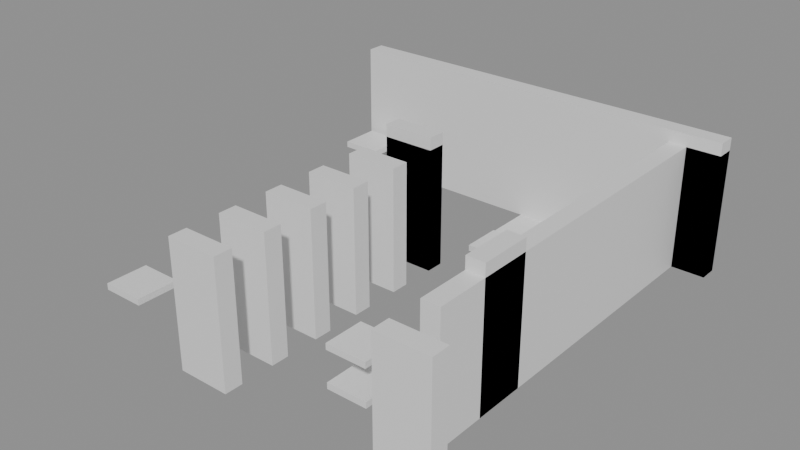 # Source: building_lego.blend  (saved by Blender 5.0.119; exported with 4.5.12 LTS)
import bpy
from mathutils import Matrix  # noqa: F401  (used for matrix-valued properties, if any)

bpy.ops.wm.read_factory_settings(use_empty=True)
scene = bpy.context.scene
scene.name = 'Scene'

# ---- collections
col_01_paredes_externas = bpy.data.collections.new('01_Paredes_Externas'); scene.collection.children.link(col_01_paredes_externas)
col_02_paredes_internas = bpy.data.collections.new('02_Paredes_Internas'); scene.collection.children.link(col_02_paredes_internas)
col_03_pisos_escadas = bpy.data.collections.new('03_Pisos_Escadas'); scene.collection.children.link(col_03_pisos_escadas)
col_04_moveis_decoracoes = bpy.data.collections.new('04_Moveis_Decoracoes'); scene.collection.children.link(col_04_moveis_decoracoes)

# ---- materials (node trees are filled in below, after node groups)
mat_mat_parede_externa = bpy.data.materials.new('Mat_Parede_Externa')
mat_mat_parede_interna = bpy.data.materials.new('Mat_Parede_Interna')
mat_mat_pisos = bpy.data.materials.new('Mat_Pisos')
mat_mat_moveis = bpy.data.materials.new('Mat_Moveis')

# ---- material node trees
mat_mat_parede_externa.use_nodes = True; mat_mat_parede_externa.node_tree.nodes.clear()
_N = mat_mat_parede_externa.node_tree.nodes; _L = mat_mat_parede_externa.node_tree.links
n0 = _N.new('ShaderNodeBsdfPrincipled'); n0.name = 'BSDF - Pré-fundamentado'; n0.location = (-200, 100)
n1 = _N.new('ShaderNodeOutputMaterial'); n1.name = 'Saída de material'; n1.location = (200, 100)
_L.new(n0.outputs[0], n1.inputs[0])
n1.is_active_output = True
mat_mat_parede_interna.use_nodes = True; mat_mat_parede_interna.node_tree.nodes.clear()
_N = mat_mat_parede_interna.node_tree.nodes; _L = mat_mat_parede_interna.node_tree.links
n0 = _N.new('ShaderNodeBsdfPrincipled'); n0.name = 'BSDF - Pré-fundamentado'; n0.location = (-200, 100)
n1 = _N.new('ShaderNodeOutputMaterial'); n1.name = 'Saída de material'; n1.location = (200, 100)
_L.new(n0.outputs[0], n1.inputs[0])
n1.is_active_output = True
mat_mat_pisos.use_nodes = True; mat_mat_pisos.node_tree.nodes.clear()
_N = mat_mat_pisos.node_tree.nodes; _L = mat_mat_pisos.node_tree.links
n0 = _N.new('ShaderNodeBsdfPrincipled'); n0.name = 'BSDF - Pré-fundamentado'; n0.location = (-200, 100)
n1 = _N.new('ShaderNodeOutputMaterial'); n1.name = 'Saída de material'; n1.location = (200, 100)
_L.new(n0.outputs[0], n1.inputs[0])
n1.is_active_output = True
mat_mat_moveis.use_nodes = True; mat_mat_moveis.node_tree.nodes.clear()
_N = mat_mat_moveis.node_tree.nodes; _L = mat_mat_moveis.node_tree.links
n0 = _N.new('ShaderNodeBsdfPrincipled'); n0.name = 'BSDF - Pré-fundamentado'; n0.location = (-200, 100)
n1 = _N.new('ShaderNodeOutputMaterial'); n1.name = 'Saída de material'; n1.location = (200, 100)
_L.new(n0.outputs[0], n1.inputs[0])
n1.is_active_output = True

# ---- meshes
me_bloco_dungeon_wall_4723_2151_z0 = bpy.data.meshes.new('Bloco_dungeon_wall_4723_2151_z0')
me_bloco_dungeon_wall_4723_2151_z0.from_pydata([(-0.5, -0.175, -0.6), (0.5, -0.175, -0.6), (0.5, 0.175, -0.6), (-0.5, 0.175, -0.6), (-0.5, -0.175, 0.6), (0.5, -0.175, 0.6), (0.5, 0.175, 0.6), (-0.5, 0.175, 0.6)], [], [(0, 1, 2, 3), (4, 7, 6, 5), (0, 4, 5, 1), (2, 6, 7, 3), (0, 3, 7, 4), (1, 5, 6, 2)])
me_bloco_dungeon_wall_4723_2151_z0.materials.append(mat_mat_parede_externa)
me_bloco_dungeon_wall_4723_2151_z0.update()
me_bloco_dungeon_wall_4723_2151_z10 = bpy.data.meshes.new('Bloco_dungeon_wall_4723_2151_z10')
me_bloco_dungeon_wall_4723_2151_z10.from_pydata([(-0.5, -0.175, -0.6), (0.5, -0.175, -0.6), (0.5, 0.175, -0.6), (-0.5, 0.175, -0.6), (-0.5, -0.175, 0.6), (0.5, -0.175, 0.6), (0.5, 0.175, 0.6), (-0.5, 0.175, 0.6)], [], [(0, 1, 2, 3), (4, 7, 6, 5), (0, 4, 5, 1), (2, 6, 7, 3), (0, 3, 7, 4), (1, 5, 6, 2)])
me_bloco_dungeon_wall_4723_2151_z10.materials.append(mat_mat_parede_externa)
me_bloco_dungeon_wall_4723_2151_z10.update()
me_bloco_dungeon_wall_4727_2151_z0 = bpy.data.meshes.new('Bloco_dungeon_wall_4727_2151_z0')
me_bloco_dungeon_wall_4727_2151_z0.from_pydata([(-0.5, -0.175, -0.6), (0.5, -0.175, -0.6), (0.5, 0.175, -0.6), (-0.5, 0.175, -0.6), (-0.5, -0.175, 0.6), (0.5, -0.175, 0.6), (0.5, 0.175, 0.6), (-0.5, 0.175, 0.6)], [], [(0, 1, 2, 3), (4, 7, 6, 5), (0, 4, 5, 1), (2, 6, 7, 3), (0, 3, 7, 4), (1, 5, 6, 2)])
me_bloco_dungeon_wall_4727_2151_z0.materials.append(mat_mat_parede_externa)
me_bloco_dungeon_wall_4727_2151_z0.update()
me_bloco_dungeon_wall_4727_2151_z10 = bpy.data.meshes.new('Bloco_dungeon_wall_4727_2151_z10')
me_bloco_dungeon_wall_4727_2151_z10.from_pydata([(-0.5, -0.175, -0.6), (0.5, -0.175, -0.6), (0.5, 0.175, -0.6), (-0.5, 0.175, -0.6), (-0.5, -0.175, 0.6), (0.5, -0.175, 0.6), (0.5, 0.175, 0.6), (-0.5, 0.175, 0.6)], [], [(0, 1, 2, 3), (4, 7, 6, 5), (0, 4, 5, 1), (2, 6, 7, 3), (0, 3, 7, 4), (1, 5, 6, 2)])
me_bloco_dungeon_wall_4727_2151_z10.materials.append(mat_mat_parede_externa)
me_bloco_dungeon_wall_4727_2151_z10.update()
me_bloco_dungeon_wall_4720_2159_z0 = bpy.data.meshes.new('Bloco_dungeon_wall_4720_2159_z0')
me_bloco_dungeon_wall_4720_2159_z0.from_pydata([(-0.5, -0.175, -1.32), (0.5, -0.175, -1.32), (0.5, 0.175, -1.32), (-0.5, 0.175, -1.32), (-0.5, -0.175, 1.32), (0.5, -0.175, 1.32), (0.5, 0.175, 1.32), (-0.5, 0.175, 1.32)], [], [(0, 1, 2, 3), (4, 7, 6, 5), (0, 4, 5, 1), (2, 6, 7, 3), (0, 3, 7, 4), (1, 5, 6, 2)])
me_bloco_dungeon_wall_4720_2159_z0.materials.append(mat_mat_parede_externa)
me_bloco_dungeon_wall_4720_2159_z0.update()
me_bloco_dungeon_wall_4721_2159_z0 = bpy.data.meshes.new('Bloco_dungeon_wall_4721_2159_z0')
me_bloco_dungeon_wall_4721_2159_z0.from_pydata([(-0.5, -0.175, -1.32), (0.5, -0.175, -1.32), (0.5, 0.175, -1.32), (-0.5, 0.175, -1.32), (-0.5, -0.175, 1.32), (0.5, -0.175, 1.32), (0.5, 0.175, 1.32), (-0.5, 0.175, 1.32)], [], [(0, 1, 2, 3), (4, 7, 6, 5), (0, 4, 5, 1), (2, 6, 7, 3), (0, 3, 7, 4), (1, 5, 6, 2)])
me_bloco_dungeon_wall_4721_2159_z0.materials.append(mat_mat_parede_externa)
me_bloco_dungeon_wall_4721_2159_z0.update()
me_bloco_dungeon_wall_4722_2159_z0 = bpy.data.meshes.new('Bloco_dungeon_wall_4722_2159_z0')
me_bloco_dungeon_wall_4722_2159_z0.from_pydata([(-0.5, -0.175, -1.32), (0.5, -0.175, -1.32), (0.5, 0.175, -1.32), (-0.5, 0.175, -1.32), (-0.5, -0.175, 1.32), (0.5, -0.175, 1.32), (0.5, 0.175, 1.32), (-0.5, 0.175, 1.32)], [], [(0, 1, 2, 3), (4, 7, 6, 5), (0, 4, 5, 1), (2, 6, 7, 3), (0, 3, 7, 4), (1, 5, 6, 2)])
me_bloco_dungeon_wall_4722_2159_z0.materials.append(mat_mat_parede_externa)
me_bloco_dungeon_wall_4722_2159_z0.update()
me_bloco_dungeon_wall_4723_2159_z0 = bpy.data.meshes.new('Bloco_dungeon_wall_4723_2159_z0')
me_bloco_dungeon_wall_4723_2159_z0.from_pydata([(-0.5, -0.175, -1.32), (0.5, -0.175, -1.32), (0.5, 0.175, -1.32), (-0.5, 0.175, -1.32), (-0.5, -0.175, 1.32), (0.5, -0.175, 1.32), (0.5, 0.175, 1.32), (-0.5, 0.175, 1.32)], [], [(0, 1, 2, 3), (4, 7, 6, 5), (0, 4, 5, 1), (2, 6, 7, 3), (0, 3, 7, 4), (1, 5, 6, 2)])
me_bloco_dungeon_wall_4723_2159_z0.materials.append(mat_mat_parede_externa)
me_bloco_dungeon_wall_4723_2159_z0.update()
me_bloco_dungeon_wall_4724_2159_z0 = bpy.data.meshes.new('Bloco_dungeon_wall_4724_2159_z0')
me_bloco_dungeon_wall_4724_2159_z0.from_pydata([(-0.5, -0.175, -1.32), (0.5, -0.175, -1.32), (0.5, 0.175, -1.32), (-0.5, 0.175, -1.32), (-0.5, -0.175, 1.32), (0.5, -0.175, 1.32), (0.5, 0.175, 1.32), (-0.5, 0.175, 1.32)], [], [(0, 1, 2, 3), (4, 7, 6, 5), (0, 4, 5, 1), (2, 6, 7, 3), (0, 3, 7, 4), (1, 5, 6, 2)])
me_bloco_dungeon_wall_4724_2159_z0.materials.append(mat_mat_parede_externa)
me_bloco_dungeon_wall_4724_2159_z0.update()
me_bloco_dungeon_wall_4725_2159_z0 = bpy.data.meshes.new('Bloco_dungeon_wall_4725_2159_z0')
me_bloco_dungeon_wall_4725_2159_z0.from_pydata([(-0.5, -0.175, -1.32), (0.5, -0.175, -1.32), (0.5, 0.175, -1.32), (-0.5, 0.175, -1.32), (-0.5, -0.175, 1.32), (0.5, -0.175, 1.32), (0.5, 0.175, 1.32), (-0.5, 0.175, 1.32)], [], [(0, 1, 2, 3), (4, 7, 6, 5), (0, 4, 5, 1), (2, 6, 7, 3), (0, 3, 7, 4), (1, 5, 6, 2)])
me_bloco_dungeon_wall_4725_2159_z0.materials.append(mat_mat_parede_externa)
me_bloco_dungeon_wall_4725_2159_z0.update()
me_bloco_dungeon_wall_4726_2159_z0 = bpy.data.meshes.new('Bloco_dungeon_wall_4726_2159_z0')
me_bloco_dungeon_wall_4726_2159_z0.from_pydata([(-0.5, -0.175, -1.32), (0.5, -0.175, -1.32), (0.5, 0.175, -1.32), (-0.5, 0.175, -1.32), (-0.5, -0.175, 1.32), (0.5, -0.175, 1.32), (0.5, 0.175, 1.32), (-0.5, 0.175, 1.32)], [], [(0, 1, 2, 3), (4, 7, 6, 5), (0, 4, 5, 1), (2, 6, 7, 3), (0, 3, 7, 4), (1, 5, 6, 2)])
me_bloco_dungeon_wall_4726_2159_z0.materials.append(mat_mat_parede_externa)
me_bloco_dungeon_wall_4726_2159_z0.update()
me_bloco_dungeon_wall_4727_2159_z0 = bpy.data.meshes.new('Bloco_dungeon_wall_4727_2159_z0')
me_bloco_dungeon_wall_4727_2159_z0.from_pydata([(-0.5, -0.175, -0.6), (0.5, -0.175, -0.6), (0.5, 0.175, -0.6), (-0.5, 0.175, -0.6), (-0.5, -0.175, 0.6), (0.5, -0.175, 0.6), (0.5, 0.175, 0.6), (-0.5, 0.175, 0.6)], [], [(0, 1, 2, 3), (4, 7, 6, 5), (0, 4, 5, 1), (2, 6, 7, 3), (0, 3, 7, 4), (1, 5, 6, 2)])
me_bloco_dungeon_wall_4727_2159_z0.materials.append(mat_mat_parede_externa)
me_bloco_dungeon_wall_4727_2159_z0.update()
me_bloco_dungeon_wall_4727_2159_z0_001 = bpy.data.meshes.new('Bloco_dungeon_wall_4727_2159_z0.001')
me_bloco_dungeon_wall_4727_2159_z0_001.from_pydata([(-0.5, -0.175, -1.32), (0.5, -0.175, -1.32), (0.5, 0.175, -1.32), (-0.5, 0.175, -1.32), (-0.5, -0.175, 1.32), (0.5, -0.175, 1.32), (0.5, 0.175, 1.32), (-0.5, 0.175, 1.32)], [], [(0, 1, 2, 3), (4, 7, 6, 5), (0, 4, 5, 1), (2, 6, 7, 3), (0, 3, 7, 4), (1, 5, 6, 2)])
me_bloco_dungeon_wall_4727_2159_z0_001.materials.append(mat_mat_parede_externa)
me_bloco_dungeon_wall_4727_2159_z0_001.update()
me_bloco_dungeon_wall_4727_2159_z10 = bpy.data.meshes.new('Bloco_dungeon_wall_4727_2159_z10')
me_bloco_dungeon_wall_4727_2159_z10.from_pydata([(-0.5, -0.175, -0.6), (0.5, -0.175, -0.6), (0.5, 0.175, -0.6), (-0.5, 0.175, -0.6), (-0.5, -0.175, 0.6), (0.5, -0.175, 0.6), (0.5, 0.175, 0.6), (-0.5, 0.175, 0.6)], [], [(0, 1, 2, 3), (4, 7, 6, 5), (0, 4, 5, 1), (2, 6, 7, 3), (0, 3, 7, 4), (1, 5, 6, 2)])
me_bloco_dungeon_wall_4727_2159_z10.materials.append(mat_mat_parede_externa)
me_bloco_dungeon_wall_4727_2159_z10.update()
me_bloco_dungeon_wall_4727_2152_z0 = bpy.data.meshes.new('Bloco_dungeon_wall_4727_2152_z0')
me_bloco_dungeon_wall_4727_2152_z0.from_pydata([(-0.175, -0.5, -0.6), (0.175, -0.5, -0.6), (0.175, 0.5, -0.6), (-0.175, 0.5, -0.6), (-0.175, -0.5, 0.6), (0.175, -0.5, 0.6), (0.175, 0.5, 0.6), (-0.175, 0.5, 0.6)], [], [(0, 1, 2, 3), (4, 7, 6, 5), (0, 4, 5, 1), (2, 6, 7, 3), (0, 3, 7, 4), (1, 5, 6, 2)])
me_bloco_dungeon_wall_4727_2152_z0.materials.append(mat_mat_parede_externa)
me_bloco_dungeon_wall_4727_2152_z0.update()
me_bloco_dungeon_wall_4727_2152_z10 = bpy.data.meshes.new('Bloco_dungeon_wall_4727_2152_z10')
me_bloco_dungeon_wall_4727_2152_z10.from_pydata([(-0.175, -0.5, -0.6), (0.175, -0.5, -0.6), (0.175, 0.5, -0.6), (-0.175, 0.5, -0.6), (-0.175, -0.5, 0.6), (0.175, -0.5, 0.6), (0.175, 0.5, 0.6), (-0.175, 0.5, 0.6)], [], [(0, 1, 2, 3), (4, 7, 6, 5), (0, 4, 5, 1), (2, 6, 7, 3), (0, 3, 7, 4), (1, 5, 6, 2)])
me_bloco_dungeon_wall_4727_2152_z10.materials.append(mat_mat_parede_externa)
me_bloco_dungeon_wall_4727_2152_z10.update()
me_bloco_dungeon_arch_4727_2153_z0 = bpy.data.meshes.new('Bloco_dungeon_arch_4727_2153_z0')
me_bloco_dungeon_arch_4727_2153_z0.from_pydata([(-0.175, -0.5, -1.32), (0.175, -0.5, -1.32), (0.175, 0.5, -1.32), (-0.175, 0.5, -1.32), (-0.175, -0.5, 1.32), (0.175, -0.5, 1.32), (0.175, 0.5, 1.32), (-0.175, 0.5, 1.32)], [], [(0, 1, 2, 3), (4, 7, 6, 5), (0, 4, 5, 1), (2, 6, 7, 3), (0, 3, 7, 4), (1, 5, 6, 2)])
me_bloco_dungeon_arch_4727_2153_z0.materials.append(mat_mat_parede_externa)
me_bloco_dungeon_arch_4727_2153_z0.update()
me_bloco_dungeon_wall_4727_2153_z0 = bpy.data.meshes.new('Bloco_dungeon_wall_4727_2153_z0')
me_bloco_dungeon_wall_4727_2153_z0.from_pydata([(-0.175, -0.5, -0.6), (0.175, -0.5, -0.6), (0.175, 0.5, -0.6), (-0.175, 0.5, -0.6), (-0.175, -0.5, 0.6), (0.175, -0.5, 0.6), (0.175, 0.5, 0.6), (-0.175, 0.5, 0.6)], [], [(0, 1, 2, 3), (4, 7, 6, 5), (0, 4, 5, 1), (2, 6, 7, 3), (0, 3, 7, 4), (1, 5, 6, 2)])
me_bloco_dungeon_wall_4727_2153_z0.materials.append(mat_mat_parede_externa)
me_bloco_dungeon_wall_4727_2153_z0.update()
me_bloco_dungeon_wall_4727_2153_z10 = bpy.data.meshes.new('Bloco_dungeon_wall_4727_2153_z10')
me_bloco_dungeon_wall_4727_2153_z10.from_pydata([(-0.175, -0.5, -0.6), (0.175, -0.5, -0.6), (0.175, 0.5, -0.6), (-0.175, 0.5, -0.6), (-0.175, -0.5, 0.6), (0.175, -0.5, 0.6), (0.175, 0.5, 0.6), (-0.175, 0.5, 0.6)], [], [(0, 1, 2, 3), (4, 7, 6, 5), (0, 4, 5, 1), (2, 6, 7, 3), (0, 3, 7, 4), (1, 5, 6, 2)])
me_bloco_dungeon_wall_4727_2153_z10.materials.append(mat_mat_parede_externa)
me_bloco_dungeon_wall_4727_2153_z10.update()
me_bloco_dungeon_wall_4727_2154_z0 = bpy.data.meshes.new('Bloco_dungeon_wall_4727_2154_z0')
me_bloco_dungeon_wall_4727_2154_z0.from_pydata([(-0.175, -0.5, -0.6), (0.175, -0.5, -0.6), (0.175, 0.5, -0.6), (-0.175, 0.5, -0.6), (-0.175, -0.5, 0.6), (0.175, -0.5, 0.6), (0.175, 0.5, 0.6), (-0.175, 0.5, 0.6)], [], [(0, 1, 2, 3), (4, 7, 6, 5), (0, 4, 5, 1), (2, 6, 7, 3), (0, 3, 7, 4), (1, 5, 6, 2)])
me_bloco_dungeon_wall_4727_2154_z0.materials.append(mat_mat_parede_externa)
me_bloco_dungeon_wall_4727_2154_z0.update()
me_bloco_dungeon_wall_4727_2154_z10 = bpy.data.meshes.new('Bloco_dungeon_wall_4727_2154_z10')
me_bloco_dungeon_wall_4727_2154_z10.from_pydata([(-0.175, -0.5, -0.6), (0.175, -0.5, -0.6), (0.175, 0.5, -0.6), (-0.175, 0.5, -0.6), (-0.175, -0.5, 0.6), (0.175, -0.5, 0.6), (0.175, 0.5, 0.6), (-0.175, 0.5, 0.6)], [], [(0, 1, 2, 3), (4, 7, 6, 5), (0, 4, 5, 1), (2, 6, 7, 3), (0, 3, 7, 4), (1, 5, 6, 2)])
me_bloco_dungeon_wall_4727_2154_z10.materials.append(mat_mat_parede_externa)
me_bloco_dungeon_wall_4727_2154_z10.update()
me_bloco_dungeon_wall_4727_2155_z0 = bpy.data.meshes.new('Bloco_dungeon_wall_4727_2155_z0')
me_bloco_dungeon_wall_4727_2155_z0.from_pydata([(-0.175, -0.5, -0.6), (0.175, -0.5, -0.6), (0.175, 0.5, -0.6), (-0.175, 0.5, -0.6), (-0.175, -0.5, 0.6), (0.175, -0.5, 0.6), (0.175, 0.5, 0.6), (-0.175, 0.5, 0.6)], [], [(0, 1, 2, 3), (4, 7, 6, 5), (0, 4, 5, 1), (2, 6, 7, 3), (0, 3, 7, 4), (1, 5, 6, 2)])
me_bloco_dungeon_wall_4727_2155_z0.materials.append(mat_mat_parede_externa)
me_bloco_dungeon_wall_4727_2155_z0.update()
me_bloco_dungeon_wall_4727_2155_z10 = bpy.data.meshes.new('Bloco_dungeon_wall_4727_2155_z10')
me_bloco_dungeon_wall_4727_2155_z10.from_pydata([(-0.175, -0.5, -0.6), (0.175, -0.5, -0.6), (0.175, 0.5, -0.6), (-0.175, 0.5, -0.6), (-0.175, -0.5, 0.6), (0.175, -0.5, 0.6), (0.175, 0.5, 0.6), (-0.175, 0.5, 0.6)], [], [(0, 1, 2, 3), (4, 7, 6, 5), (0, 4, 5, 1), (2, 6, 7, 3), (0, 3, 7, 4), (1, 5, 6, 2)])
me_bloco_dungeon_wall_4727_2155_z10.materials.append(mat_mat_parede_externa)
me_bloco_dungeon_wall_4727_2155_z10.update()
me_bloco_dungeon_wall_4727_2156_z0 = bpy.data.meshes.new('Bloco_dungeon_wall_4727_2156_z0')
me_bloco_dungeon_wall_4727_2156_z0.from_pydata([(-0.175, -0.5, -0.6), (0.175, -0.5, -0.6), (0.175, 0.5, -0.6), (-0.175, 0.5, -0.6), (-0.175, -0.5, 0.6), (0.175, -0.5, 0.6), (0.175, 0.5, 0.6), (-0.175, 0.5, 0.6)], [], [(0, 1, 2, 3), (4, 7, 6, 5), (0, 4, 5, 1), (2, 6, 7, 3), (0, 3, 7, 4), (1, 5, 6, 2)])
me_bloco_dungeon_wall_4727_2156_z0.materials.append(mat_mat_parede_externa)
me_bloco_dungeon_wall_4727_2156_z0.update()
me_bloco_dungeon_wall_4727_2156_z10 = bpy.data.meshes.new('Bloco_dungeon_wall_4727_2156_z10')
me_bloco_dungeon_wall_4727_2156_z10.from_pydata([(-0.175, -0.5, -0.6), (0.175, -0.5, -0.6), (0.175, 0.5, -0.6), (-0.175, 0.5, -0.6), (-0.175, -0.5, 0.6), (0.175, -0.5, 0.6), (0.175, 0.5, 0.6), (-0.175, 0.5, 0.6)], [], [(0, 1, 2, 3), (4, 7, 6, 5), (0, 4, 5, 1), (2, 6, 7, 3), (0, 3, 7, 4), (1, 5, 6, 2)])
me_bloco_dungeon_wall_4727_2156_z10.materials.append(mat_mat_parede_externa)
me_bloco_dungeon_wall_4727_2156_z10.update()
me_bloco_dungeon_wall_4727_2157_z0 = bpy.data.meshes.new('Bloco_dungeon_wall_4727_2157_z0')
me_bloco_dungeon_wall_4727_2157_z0.from_pydata([(-0.175, -0.5, -0.6), (0.175, -0.5, -0.6), (0.175, 0.5, -0.6), (-0.175, 0.5, -0.6), (-0.175, -0.5, 0.6), (0.175, -0.5, 0.6), (0.175, 0.5, 0.6), (-0.175, 0.5, 0.6)], [], [(0, 1, 2, 3), (4, 7, 6, 5), (0, 4, 5, 1), (2, 6, 7, 3), (0, 3, 7, 4), (1, 5, 6, 2)])
me_bloco_dungeon_wall_4727_2157_z0.materials.append(mat_mat_parede_externa)
me_bloco_dungeon_wall_4727_2157_z0.update()
me_bloco_dungeon_wall_4727_2157_z10 = bpy.data.meshes.new('Bloco_dungeon_wall_4727_2157_z10')
me_bloco_dungeon_wall_4727_2157_z10.from_pydata([(-0.175, -0.5, -0.6), (0.175, -0.5, -0.6), (0.175, 0.5, -0.6), (-0.175, 0.5, -0.6), (-0.175, -0.5, 0.6), (0.175, -0.5, 0.6), (0.175, 0.5, 0.6), (-0.175, 0.5, 0.6)], [], [(0, 1, 2, 3), (4, 7, 6, 5), (0, 4, 5, 1), (2, 6, 7, 3), (0, 3, 7, 4), (1, 5, 6, 2)])
me_bloco_dungeon_wall_4727_2157_z10.materials.append(mat_mat_parede_externa)
me_bloco_dungeon_wall_4727_2157_z10.update()
me_bloco_dungeon_wall_4727_2158_z0 = bpy.data.meshes.new('Bloco_dungeon_wall_4727_2158_z0')
me_bloco_dungeon_wall_4727_2158_z0.from_pydata([(-0.175, -0.5, -0.6), (0.175, -0.5, -0.6), (0.175, 0.5, -0.6), (-0.175, 0.5, -0.6), (-0.175, -0.5, 0.6), (0.175, -0.5, 0.6), (0.175, 0.5, 0.6), (-0.175, 0.5, 0.6)], [], [(0, 1, 2, 3), (4, 7, 6, 5), (0, 4, 5, 1), (2, 6, 7, 3), (0, 3, 7, 4), (1, 5, 6, 2)])
me_bloco_dungeon_wall_4727_2158_z0.materials.append(mat_mat_parede_externa)
me_bloco_dungeon_wall_4727_2158_z0.update()
me_bloco_dungeon_wall_4727_2158_z10 = bpy.data.meshes.new('Bloco_dungeon_wall_4727_2158_z10')
me_bloco_dungeon_wall_4727_2158_z10.from_pydata([(-0.175, -0.5, -0.6), (0.175, -0.5, -0.6), (0.175, 0.5, -0.6), (-0.175, 0.5, -0.6), (-0.175, -0.5, 0.6), (0.175, -0.5, 0.6), (0.175, 0.5, 0.6), (-0.175, 0.5, 0.6)], [], [(0, 1, 2, 3), (4, 7, 6, 5), (0, 4, 5, 1), (2, 6, 7, 3), (0, 3, 7, 4), (1, 5, 6, 2)])
me_bloco_dungeon_wall_4727_2158_z10.materials.append(mat_mat_parede_externa)
me_bloco_dungeon_wall_4727_2158_z10.update()
me_bloco_dungeon_wall_4723_2152_z0 = bpy.data.meshes.new('Bloco_dungeon_wall_4723_2152_z0')
me_bloco_dungeon_wall_4723_2152_z0.from_pydata([(-0.5, -0.175, -0.6), (0.5, -0.175, -0.6), (0.5, 0.175, -0.6), (-0.5, 0.175, -0.6), (-0.5, -0.175, 0.6), (0.5, -0.175, 0.6), (0.5, 0.175, 0.6), (-0.5, 0.175, 0.6)], [], [(0, 1, 2, 3), (4, 7, 6, 5), (0, 4, 5, 1), (2, 6, 7, 3), (0, 3, 7, 4), (1, 5, 6, 2)])
me_bloco_dungeon_wall_4723_2152_z0.materials.append(mat_mat_parede_interna)
me_bloco_dungeon_wall_4723_2152_z0.update()
me_bloco_dungeon_wall_4723_2152_z10 = bpy.data.meshes.new('Bloco_dungeon_wall_4723_2152_z10')
me_bloco_dungeon_wall_4723_2152_z10.from_pydata([(-0.5, -0.175, -0.6), (0.5, -0.175, -0.6), (0.5, 0.175, -0.6), (-0.5, 0.175, -0.6), (-0.5, -0.175, 0.6), (0.5, -0.175, 0.6), (0.5, 0.175, 0.6), (-0.5, 0.175, 0.6)], [], [(0, 1, 2, 3), (4, 7, 6, 5), (0, 4, 5, 1), (2, 6, 7, 3), (0, 3, 7, 4), (1, 5, 6, 2)])
me_bloco_dungeon_wall_4723_2152_z10.materials.append(mat_mat_parede_interna)
me_bloco_dungeon_wall_4723_2152_z10.update()
me_bloco_dungeon_wall_4723_2153_z0 = bpy.data.meshes.new('Bloco_dungeon_wall_4723_2153_z0')
me_bloco_dungeon_wall_4723_2153_z0.from_pydata([(-0.5, -0.175, -0.6), (0.5, -0.175, -0.6), (0.5, 0.175, -0.6), (-0.5, 0.175, -0.6), (-0.5, -0.175, 0.6), (0.5, -0.175, 0.6), (0.5, 0.175, 0.6), (-0.5, 0.175, 0.6)], [], [(0, 1, 2, 3), (4, 7, 6, 5), (0, 4, 5, 1), (2, 6, 7, 3), (0, 3, 7, 4), (1, 5, 6, 2)])
me_bloco_dungeon_wall_4723_2153_z0.materials.append(mat_mat_parede_interna)
me_bloco_dungeon_wall_4723_2153_z0.update()
me_bloco_dungeon_wall_4723_2153_z10 = bpy.data.meshes.new('Bloco_dungeon_wall_4723_2153_z10')
me_bloco_dungeon_wall_4723_2153_z10.from_pydata([(-0.5, -0.175, -0.6), (0.5, -0.175, -0.6), (0.5, 0.175, -0.6), (-0.5, 0.175, -0.6), (-0.5, -0.175, 0.6), (0.5, -0.175, 0.6), (0.5, 0.175, 0.6), (-0.5, 0.175, 0.6)], [], [(0, 1, 2, 3), (4, 7, 6, 5), (0, 4, 5, 1), (2, 6, 7, 3), (0, 3, 7, 4), (1, 5, 6, 2)])
me_bloco_dungeon_wall_4723_2153_z10.materials.append(mat_mat_parede_interna)
me_bloco_dungeon_wall_4723_2153_z10.update()
me_bloco_dungeon_wall_4723_2154_z0 = bpy.data.meshes.new('Bloco_dungeon_wall_4723_2154_z0')
me_bloco_dungeon_wall_4723_2154_z0.from_pydata([(-0.5, -0.175, -0.6), (0.5, -0.175, -0.6), (0.5, 0.175, -0.6), (-0.5, 0.175, -0.6), (-0.5, -0.175, 0.6), (0.5, -0.175, 0.6), (0.5, 0.175, 0.6), (-0.5, 0.175, 0.6)], [], [(0, 1, 2, 3), (4, 7, 6, 5), (0, 4, 5, 1), (2, 6, 7, 3), (0, 3, 7, 4), (1, 5, 6, 2)])
me_bloco_dungeon_wall_4723_2154_z0.materials.append(mat_mat_parede_interna)
me_bloco_dungeon_wall_4723_2154_z0.update()
me_bloco_dungeon_wall_4723_2154_z10 = bpy.data.meshes.new('Bloco_dungeon_wall_4723_2154_z10')
me_bloco_dungeon_wall_4723_2154_z10.from_pydata([(-0.5, -0.175, -0.6), (0.5, -0.175, -0.6), (0.5, 0.175, -0.6), (-0.5, 0.175, -0.6), (-0.5, -0.175, 0.6), (0.5, -0.175, 0.6), (0.5, 0.175, 0.6), (-0.5, 0.175, 0.6)], [], [(0, 1, 2, 3), (4, 7, 6, 5), (0, 4, 5, 1), (2, 6, 7, 3), (0, 3, 7, 4), (1, 5, 6, 2)])
me_bloco_dungeon_wall_4723_2154_z10.materials.append(mat_mat_parede_interna)
me_bloco_dungeon_wall_4723_2154_z10.update()
me_bloco_dungeon_wall_4723_2155_z0 = bpy.data.meshes.new('Bloco_dungeon_wall_4723_2155_z0')
me_bloco_dungeon_wall_4723_2155_z0.from_pydata([(-0.5, -0.175, -0.6), (0.5, -0.175, -0.6), (0.5, 0.175, -0.6), (-0.5, 0.175, -0.6), (-0.5, -0.175, 0.6), (0.5, -0.175, 0.6), (0.5, 0.175, 0.6), (-0.5, 0.175, 0.6)], [], [(0, 1, 2, 3), (4, 7, 6, 5), (0, 4, 5, 1), (2, 6, 7, 3), (0, 3, 7, 4), (1, 5, 6, 2)])
me_bloco_dungeon_wall_4723_2155_z0.materials.append(mat_mat_parede_interna)
me_bloco_dungeon_wall_4723_2155_z0.update()
me_bloco_dungeon_wall_4723_2155_z10 = bpy.data.meshes.new('Bloco_dungeon_wall_4723_2155_z10')
me_bloco_dungeon_wall_4723_2155_z10.from_pydata([(-0.5, -0.175, -0.6), (0.5, -0.175, -0.6), (0.5, 0.175, -0.6), (-0.5, 0.175, -0.6), (-0.5, -0.175, 0.6), (0.5, -0.175, 0.6), (0.5, 0.175, 0.6), (-0.5, 0.175, 0.6)], [], [(0, 1, 2, 3), (4, 7, 6, 5), (0, 4, 5, 1), (2, 6, 7, 3), (0, 3, 7, 4), (1, 5, 6, 2)])
me_bloco_dungeon_wall_4723_2155_z10.materials.append(mat_mat_parede_interna)
me_bloco_dungeon_wall_4723_2155_z10.update()
me_bloco_dungeon_arch_4723_2156_z0 = bpy.data.meshes.new('Bloco_dungeon_arch_4723_2156_z0')
me_bloco_dungeon_arch_4723_2156_z0.from_pydata([(-0.5, -0.175, -1.32), (0.5, -0.175, -1.32), (0.5, 0.175, -1.32), (-0.5, 0.175, -1.32), (-0.5, -0.175, 1.32), (0.5, -0.175, 1.32), (0.5, 0.175, 1.32), (-0.5, 0.175, 1.32)], [], [(0, 1, 2, 3), (4, 7, 6, 5), (0, 4, 5, 1), (2, 6, 7, 3), (0, 3, 7, 4), (1, 5, 6, 2)])
me_bloco_dungeon_arch_4723_2156_z0.materials.append(mat_mat_parede_interna)
me_bloco_dungeon_arch_4723_2156_z0.update()
me_bloco_dungeon_wall_4723_2156_z0 = bpy.data.meshes.new('Bloco_dungeon_wall_4723_2156_z0')
me_bloco_dungeon_wall_4723_2156_z0.from_pydata([(-0.5, -0.175, -0.6), (0.5, -0.175, -0.6), (0.5, 0.175, -0.6), (-0.5, 0.175, -0.6), (-0.5, -0.175, 0.6), (0.5, -0.175, 0.6), (0.5, 0.175, 0.6), (-0.5, 0.175, 0.6)], [], [(0, 1, 2, 3), (4, 7, 6, 5), (0, 4, 5, 1), (2, 6, 7, 3), (0, 3, 7, 4), (1, 5, 6, 2)])
me_bloco_dungeon_wall_4723_2156_z0.materials.append(mat_mat_parede_interna)
me_bloco_dungeon_wall_4723_2156_z0.update()
me_bloco_dungeon_wall_4723_2156_z10 = bpy.data.meshes.new('Bloco_dungeon_wall_4723_2156_z10')
me_bloco_dungeon_wall_4723_2156_z10.from_pydata([(-0.5, -0.175, -0.6), (0.5, -0.175, -0.6), (0.5, 0.175, -0.6), (-0.5, 0.175, -0.6), (-0.5, -0.175, 0.6), (0.5, -0.175, 0.6), (0.5, 0.175, 0.6), (-0.5, 0.175, 0.6)], [], [(0, 1, 2, 3), (4, 7, 6, 5), (0, 4, 5, 1), (2, 6, 7, 3), (0, 3, 7, 4), (1, 5, 6, 2)])
me_bloco_dungeon_wall_4723_2156_z10.materials.append(mat_mat_parede_interna)
me_bloco_dungeon_wall_4723_2156_z10.update()
me_piso_floor_spikes_4724_2158_z0 = bpy.data.meshes.new('Piso_floor_spikes_4724_2158_z0')
me_piso_floor_spikes_4724_2158_z0.from_pydata([(-0.5, -0.5, -0.05), (0.5, -0.5, -0.05), (0.5, 0.5, -0.05), (-0.5, 0.5, -0.05), (-0.5, -0.5, 0.05), (0.5, -0.5, 0.05), (0.5, 0.5, 0.05), (-0.5, 0.5, 0.05)], [], [(0, 1, 2, 3), (4, 7, 6, 5), (0, 4, 5, 1), (2, 6, 7, 3), (0, 3, 7, 4), (1, 5, 6, 2)])
me_piso_floor_spikes_4724_2158_z0.materials.append(mat_mat_pisos)
me_piso_floor_spikes_4724_2158_z0.update()
me_movel_blood_4721_2151_z6 = bpy.data.meshes.new('Movel_blood_4721_2151_z6')
me_movel_blood_4721_2151_z6.from_pydata([(-0.4, -0.4, -0.06), (0.4, -0.4, -0.06), (0.4, 0.4, -0.06), (-0.4, 0.4, -0.06), (-0.4, -0.4, 0.06), (0.4, -0.4, 0.06), (0.4, 0.4, 0.06), (-0.4, 0.4, 0.06)], [], [(0, 1, 2, 3), (4, 7, 6, 5), (0, 4, 5, 1), (2, 6, 7, 3), (0, 3, 7, 4), (1, 5, 6, 2)])
me_movel_blood_4721_2151_z6.materials.append(mat_mat_moveis)
me_movel_blood_4721_2151_z6.update()
me_movel_garbage_4725_2152_z0 = bpy.data.meshes.new('Movel_garbage_4725_2152_z0')
me_movel_garbage_4725_2152_z0.from_pydata([(-0.4, -0.4, -0.06), (0.4, -0.4, -0.06), (0.4, 0.4, -0.06), (-0.4, 0.4, -0.06), (-0.4, -0.4, 0.06), (0.4, -0.4, 0.06), (0.4, 0.4, 0.06), (-0.4, 0.4, 0.06)], [], [(0, 1, 2, 3), (4, 7, 6, 5), (0, 4, 5, 1), (2, 6, 7, 3), (0, 3, 7, 4), (1, 5, 6, 2)])
me_movel_garbage_4725_2152_z0.materials.append(mat_mat_moveis)
me_movel_garbage_4725_2152_z0.update()
me_movel_blood_4725_2152_z6 = bpy.data.meshes.new('Movel_blood_4725_2152_z6')
me_movel_blood_4725_2152_z6.from_pydata([(-0.4, -0.4, -0.06), (0.4, -0.4, -0.06), (0.4, 0.4, -0.06), (-0.4, 0.4, -0.06), (-0.4, -0.4, 0.06), (0.4, -0.4, 0.06), (0.4, 0.4, 0.06), (-0.4, 0.4, 0.06)], [], [(0, 1, 2, 3), (4, 7, 6, 5), (0, 4, 5, 1), (2, 6, 7, 3), (0, 3, 7, 4), (1, 5, 6, 2)])
me_movel_blood_4725_2152_z6.materials.append(mat_mat_moveis)
me_movel_blood_4725_2152_z6.update()
me_movel_bones_4724_2157_z0 = bpy.data.meshes.new('Movel_bones_4724_2157_z0')
me_movel_bones_4724_2157_z0.from_pydata([(-0.4, -0.4, -0.06), (0.4, -0.4, -0.06), (0.4, 0.4, -0.06), (-0.4, 0.4, -0.06), (-0.4, -0.4, 0.06), (0.4, -0.4, 0.06), (0.4, 0.4, 0.06), (-0.4, 0.4, 0.06)], [], [(0, 1, 2, 3), (4, 7, 6, 5), (0, 4, 5, 1), (2, 6, 7, 3), (0, 3, 7, 4), (1, 5, 6, 2)])
me_movel_bones_4724_2157_z0.materials.append(mat_mat_moveis)
me_movel_bones_4724_2157_z0.update()
me_movel_small_web_4720_2158_z6 = bpy.data.meshes.new('Movel_small_web_4720_2158_z6')
me_movel_small_web_4720_2158_z6.from_pydata([(-0.4, -0.4, -0.06), (0.4, -0.4, -0.06), (0.4, 0.4, -0.06), (-0.4, 0.4, -0.06), (-0.4, -0.4, 0.06), (0.4, -0.4, 0.06), (0.4, 0.4, 0.06), (-0.4, 0.4, 0.06)], [], [(0, 1, 2, 3), (4, 7, 6, 5), (0, 4, 5, 1), (2, 6, 7, 3), (0, 3, 7, 4), (1, 5, 6, 2)])
me_movel_small_web_4720_2158_z6.materials.append(mat_mat_moveis)
me_movel_small_web_4720_2158_z6.update()

# ---- objects
ob_parede_externa_norte_y2151_x4723_4723 = bpy.data.objects.new('Parede_Externa_Norte_Y2151_X4723_4723', None)
ob_bloco_dungeon_wall_4723_2151_z0 = bpy.data.objects.new('Bloco_dungeon_wall_4723_2151_z0', me_bloco_dungeon_wall_4723_2151_z0)
ob_bloco_dungeon_wall_4723_2151_z10 = bpy.data.objects.new('Bloco_dungeon_wall_4723_2151_z10', me_bloco_dungeon_wall_4723_2151_z10)
ob_parede_externa_norte_y2151_x4727_4727 = bpy.data.objects.new('Parede_Externa_Norte_Y2151_X4727_4727', None)
ob_bloco_dungeon_wall_4727_2151_z0 = bpy.data.objects.new('Bloco_dungeon_wall_4727_2151_z0', me_bloco_dungeon_wall_4727_2151_z0)
ob_bloco_dungeon_wall_4727_2151_z10 = bpy.data.objects.new('Bloco_dungeon_wall_4727_2151_z10', me_bloco_dungeon_wall_4727_2151_z10)
ob_parede_externa_sul_y2159_x4720_4727 = bpy.data.objects.new('Parede_Externa_Sul_Y2159_X4720_4727', None)
ob_bloco_dungeon_wall_4720_2159_z0 = bpy.data.objects.new('Bloco_dungeon_wall_4720_2159_z0', me_bloco_dungeon_wall_4720_2159_z0)
ob_bloco_dungeon_wall_4721_2159_z0 = bpy.data.objects.new('Bloco_dungeon_wall_4721_2159_z0', me_bloco_dungeon_wall_4721_2159_z0)
ob_bloco_dungeon_wall_4722_2159_z0 = bpy.data.objects.new('Bloco_dungeon_wall_4722_2159_z0', me_bloco_dungeon_wall_4722_2159_z0)
ob_bloco_dungeon_wall_4723_2159_z0 = bpy.data.objects.new('Bloco_dungeon_wall_4723_2159_z0', me_bloco_dungeon_wall_4723_2159_z0)
ob_bloco_dungeon_wall_4724_2159_z0 = bpy.data.objects.new('Bloco_dungeon_wall_4724_2159_z0', me_bloco_dungeon_wall_4724_2159_z0)
ob_bloco_dungeon_wall_4725_2159_z0 = bpy.data.objects.new('Bloco_dungeon_wall_4725_2159_z0', me_bloco_dungeon_wall_4725_2159_z0)
ob_bloco_dungeon_wall_4726_2159_z0 = bpy.data.objects.new('Bloco_dungeon_wall_4726_2159_z0', me_bloco_dungeon_wall_4726_2159_z0)
ob_bloco_dungeon_wall_4727_2159_z0 = bpy.data.objects.new('Bloco_dungeon_wall_4727_2159_z0', me_bloco_dungeon_wall_4727_2159_z0)
ob_bloco_dungeon_wall_4727_2159_z0_001 = bpy.data.objects.new('Bloco_dungeon_wall_4727_2159_z0.001', me_bloco_dungeon_wall_4727_2159_z0_001)
ob_bloco_dungeon_wall_4727_2159_z10 = bpy.data.objects.new('Bloco_dungeon_wall_4727_2159_z10', me_bloco_dungeon_wall_4727_2159_z10)
ob_parede_externa_leste_x4727_y2152_2158 = bpy.data.objects.new('Parede_Externa_Leste_X4727_Y2152_2158', None)
ob_bloco_dungeon_wall_4727_2152_z0 = bpy.data.objects.new('Bloco_dungeon_wall_4727_2152_z0', me_bloco_dungeon_wall_4727_2152_z0)
ob_bloco_dungeon_wall_4727_2152_z10 = bpy.data.objects.new('Bloco_dungeon_wall_4727_2152_z10', me_bloco_dungeon_wall_4727_2152_z10)
ob_bloco_dungeon_arch_4727_2153_z0 = bpy.data.objects.new('Bloco_dungeon_arch_4727_2153_z0', me_bloco_dungeon_arch_4727_2153_z0)
ob_bloco_dungeon_wall_4727_2153_z0 = bpy.data.objects.new('Bloco_dungeon_wall_4727_2153_z0', me_bloco_dungeon_wall_4727_2153_z0)
ob_bloco_dungeon_wall_4727_2153_z10 = bpy.data.objects.new('Bloco_dungeon_wall_4727_2153_z10', me_bloco_dungeon_wall_4727_2153_z10)
ob_bloco_dungeon_wall_4727_2154_z0 = bpy.data.objects.new('Bloco_dungeon_wall_4727_2154_z0', me_bloco_dungeon_wall_4727_2154_z0)
ob_bloco_dungeon_wall_4727_2154_z10 = bpy.data.objects.new('Bloco_dungeon_wall_4727_2154_z10', me_bloco_dungeon_wall_4727_2154_z10)
ob_bloco_dungeon_wall_4727_2155_z0 = bpy.data.objects.new('Bloco_dungeon_wall_4727_2155_z0', me_bloco_dungeon_wall_4727_2155_z0)
ob_bloco_dungeon_wall_4727_2155_z10 = bpy.data.objects.new('Bloco_dungeon_wall_4727_2155_z10', me_bloco_dungeon_wall_4727_2155_z10)
ob_bloco_dungeon_wall_4727_2156_z0 = bpy.data.objects.new('Bloco_dungeon_wall_4727_2156_z0', me_bloco_dungeon_wall_4727_2156_z0)
ob_bloco_dungeon_wall_4727_2156_z10 = bpy.data.objects.new('Bloco_dungeon_wall_4727_2156_z10', me_bloco_dungeon_wall_4727_2156_z10)
ob_bloco_dungeon_wall_4727_2157_z0 = bpy.data.objects.new('Bloco_dungeon_wall_4727_2157_z0', me_bloco_dungeon_wall_4727_2157_z0)
ob_bloco_dungeon_wall_4727_2157_z10 = bpy.data.objects.new('Bloco_dungeon_wall_4727_2157_z10', me_bloco_dungeon_wall_4727_2157_z10)
ob_bloco_dungeon_wall_4727_2158_z0 = bpy.data.objects.new('Bloco_dungeon_wall_4727_2158_z0', me_bloco_dungeon_wall_4727_2158_z0)
ob_bloco_dungeon_wall_4727_2158_z10 = bpy.data.objects.new('Bloco_dungeon_wall_4727_2158_z10', me_bloco_dungeon_wall_4727_2158_z10)
ob_parede_interna_ew_03_y2152_x4723_4723 = bpy.data.objects.new('Parede_Interna_EW_03_Y2152_X4723_4723', None)
ob_bloco_dungeon_wall_4723_2152_z0 = bpy.data.objects.new('Bloco_dungeon_wall_4723_2152_z0', me_bloco_dungeon_wall_4723_2152_z0)
ob_bloco_dungeon_wall_4723_2152_z10 = bpy.data.objects.new('Bloco_dungeon_wall_4723_2152_z10', me_bloco_dungeon_wall_4723_2152_z10)
ob_parede_interna_ew_04_y2153_x4723_4723 = bpy.data.objects.new('Parede_Interna_EW_04_Y2153_X4723_4723', None)
ob_bloco_dungeon_wall_4723_2153_z0 = bpy.data.objects.new('Bloco_dungeon_wall_4723_2153_z0', me_bloco_dungeon_wall_4723_2153_z0)
ob_bloco_dungeon_wall_4723_2153_z10 = bpy.data.objects.new('Bloco_dungeon_wall_4723_2153_z10', me_bloco_dungeon_wall_4723_2153_z10)
ob_parede_interna_ew_05_y2154_x4723_4723 = bpy.data.objects.new('Parede_Interna_EW_05_Y2154_X4723_4723', None)
ob_bloco_dungeon_wall_4723_2154_z0 = bpy.data.objects.new('Bloco_dungeon_wall_4723_2154_z0', me_bloco_dungeon_wall_4723_2154_z0)
ob_bloco_dungeon_wall_4723_2154_z10 = bpy.data.objects.new('Bloco_dungeon_wall_4723_2154_z10', me_bloco_dungeon_wall_4723_2154_z10)
ob_parede_interna_ew_06_y2155_x4723_4723 = bpy.data.objects.new('Parede_Interna_EW_06_Y2155_X4723_4723', None)
ob_bloco_dungeon_wall_4723_2155_z0 = bpy.data.objects.new('Bloco_dungeon_wall_4723_2155_z0', me_bloco_dungeon_wall_4723_2155_z0)
ob_bloco_dungeon_wall_4723_2155_z10 = bpy.data.objects.new('Bloco_dungeon_wall_4723_2155_z10', me_bloco_dungeon_wall_4723_2155_z10)
ob_parede_interna_ew_07_y2156_x4723_4723 = bpy.data.objects.new('Parede_Interna_EW_07_Y2156_X4723_4723', None)
ob_bloco_dungeon_arch_4723_2156_z0 = bpy.data.objects.new('Bloco_dungeon_arch_4723_2156_z0', me_bloco_dungeon_arch_4723_2156_z0)
ob_bloco_dungeon_wall_4723_2156_z0 = bpy.data.objects.new('Bloco_dungeon_wall_4723_2156_z0', me_bloco_dungeon_wall_4723_2156_z0)
ob_bloco_dungeon_wall_4723_2156_z10 = bpy.data.objects.new('Bloco_dungeon_wall_4723_2156_z10', me_bloco_dungeon_wall_4723_2156_z10)
ob_pisos_lajes = bpy.data.objects.new('Pisos_Lajes', None)
ob_piso_floor_spikes_4724_2158_z0 = bpy.data.objects.new('Piso_floor_spikes_4724_2158_z0', me_piso_floor_spikes_4724_2158_z0)
ob_moveis_decoracoes = bpy.data.objects.new('Moveis_Decoracoes', None)
ob_movel_blood_4721_2151_z6 = bpy.data.objects.new('Movel_blood_4721_2151_z6', me_movel_blood_4721_2151_z6)
ob_movel_garbage_4725_2152_z0 = bpy.data.objects.new('Movel_garbage_4725_2152_z0', me_movel_garbage_4725_2152_z0)
ob_movel_blood_4725_2152_z6 = bpy.data.objects.new('Movel_blood_4725_2152_z6', me_movel_blood_4725_2152_z6)
ob_movel_bones_4724_2157_z0 = bpy.data.objects.new('Movel_bones_4724_2157_z0', me_movel_bones_4724_2157_z0)
ob_movel_small_web_4720_2158_z6 = bpy.data.objects.new('Movel_small_web_4720_2158_z6', me_movel_small_web_4720_2158_z6)

# ---- transforms, parenting, visibility, modifiers, constraints
ob_parede_externa_norte_y2151_x4723_4723.location = (-0.5, -4.0, 0.0)
ob_parede_externa_norte_y2151_x4723_4723.empty_display_type = 'CUBE'
ob_bloco_dungeon_wall_4723_2151_z0.parent = ob_parede_externa_norte_y2151_x4723_4723
ob_bloco_dungeon_wall_4723_2151_z0.matrix_parent_inverse = Matrix(((1.0, -0.0, 0.0, 0.5), (-0.0, 1.0, -0.0, 4.0), (0.0, -0.0, 1.0, -0.0), (-0.0, 0.0, -0.0, 1.0)))
ob_bloco_dungeon_wall_4723_2151_z0.location = (-0.5, -4.325, 0.6)
ob_bloco_dungeon_wall_4723_2151_z10.parent = ob_parede_externa_norte_y2151_x4723_4723
ob_bloco_dungeon_wall_4723_2151_z10.matrix_parent_inverse = Matrix(((1.0, -0.0, 0.0, 0.5), (-0.0, 1.0, -0.0, 4.0), (0.0, -0.0, 1.0, -0.0), (-0.0, 0.0, -0.0, 1.0)))
ob_bloco_dungeon_wall_4723_2151_z10.location = (-0.5, -4.325, 1.8)
ob_parede_externa_norte_y2151_x4727_4727.location = (3.5, -4.0, 0.0)
ob_parede_externa_norte_y2151_x4727_4727.empty_display_type = 'CUBE'
ob_bloco_dungeon_wall_4727_2151_z0.parent = ob_parede_externa_norte_y2151_x4727_4727
ob_bloco_dungeon_wall_4727_2151_z0.matrix_parent_inverse = Matrix(((1.0, -0.0, 0.0, -3.5), (-0.0, 1.0, -0.0, 4.0), (0.0, -0.0, 1.0, -0.0), (-0.0, 0.0, -0.0, 1.0)))
ob_bloco_dungeon_wall_4727_2151_z0.location = (3.5, -4.325, 0.6)
ob_bloco_dungeon_wall_4727_2151_z10.parent = ob_parede_externa_norte_y2151_x4727_4727
ob_bloco_dungeon_wall_4727_2151_z10.matrix_parent_inverse = Matrix(((1.0, -0.0, 0.0, -3.5), (-0.0, 1.0, -0.0, 4.0), (0.0, -0.0, 1.0, -0.0), (-0.0, 0.0, -0.0, 1.0)))
ob_bloco_dungeon_wall_4727_2151_z10.location = (3.5, -4.325, 1.8)
ob_parede_externa_sul_y2159_x4720_4727.location = (0.0, 4.0, 0.0)
ob_parede_externa_sul_y2159_x4720_4727.empty_display_type = 'CUBE'
ob_bloco_dungeon_wall_4720_2159_z0.parent = ob_parede_externa_sul_y2159_x4720_4727
ob_bloco_dungeon_wall_4720_2159_z0.matrix_parent_inverse = Matrix(((1.0, -0.0, 0.0, -0.0), (-0.0, 1.0, -0.0, -4.0), (0.0, -0.0, 1.0, -0.0), (-0.0, 0.0, -0.0, 1.0)))
ob_bloco_dungeon_wall_4720_2159_z0.location = (-3.5, 3.675, 1.32)
ob_bloco_dungeon_wall_4721_2159_z0.parent = ob_parede_externa_sul_y2159_x4720_4727
ob_bloco_dungeon_wall_4721_2159_z0.matrix_parent_inverse = Matrix(((1.0, -0.0, 0.0, -0.0), (-0.0, 1.0, -0.0, -4.0), (0.0, -0.0, 1.0, -0.0), (-0.0, 0.0, -0.0, 1.0)))
ob_bloco_dungeon_wall_4721_2159_z0.location = (-2.5, 3.675, 1.32)
ob_bloco_dungeon_wall_4722_2159_z0.parent = ob_parede_externa_sul_y2159_x4720_4727
ob_bloco_dungeon_wall_4722_2159_z0.matrix_parent_inverse = Matrix(((1.0, -0.0, 0.0, -0.0), (-0.0, 1.0, -0.0, -4.0), (0.0, -0.0, 1.0, -0.0), (-0.0, 0.0, -0.0, 1.0)))
ob_bloco_dungeon_wall_4722_2159_z0.location = (-1.5, 3.675, 1.32)
ob_bloco_dungeon_wall_4723_2159_z0.parent = ob_parede_externa_sul_y2159_x4720_4727
ob_bloco_dungeon_wall_4723_2159_z0.matrix_parent_inverse = Matrix(((1.0, -0.0, 0.0, -0.0), (-0.0, 1.0, -0.0, -4.0), (0.0, -0.0, 1.0, -0.0), (-0.0, 0.0, -0.0, 1.0)))
ob_bloco_dungeon_wall_4723_2159_z0.location = (-0.5, 3.675, 1.32)
ob_bloco_dungeon_wall_4724_2159_z0.parent = ob_parede_externa_sul_y2159_x4720_4727
ob_bloco_dungeon_wall_4724_2159_z0.matrix_parent_inverse = Matrix(((1.0, -0.0, 0.0, -0.0), (-0.0, 1.0, -0.0, -4.0), (0.0, -0.0, 1.0, -0.0), (-0.0, 0.0, -0.0, 1.0)))
ob_bloco_dungeon_wall_4724_2159_z0.location = (0.5, 3.675, 1.32)
ob_bloco_dungeon_wall_4725_2159_z0.parent = ob_parede_externa_sul_y2159_x4720_4727
ob_bloco_dungeon_wall_4725_2159_z0.matrix_parent_inverse = Matrix(((1.0, -0.0, 0.0, -0.0), (-0.0, 1.0, -0.0, -4.0), (0.0, -0.0, 1.0, -0.0), (-0.0, 0.0, -0.0, 1.0)))
ob_bloco_dungeon_wall_4725_2159_z0.location = (1.5, 3.675, 1.32)
ob_bloco_dungeon_wall_4726_2159_z0.parent = ob_parede_externa_sul_y2159_x4720_4727
ob_bloco_dungeon_wall_4726_2159_z0.matrix_parent_inverse = Matrix(((1.0, -0.0, 0.0, -0.0), (-0.0, 1.0, -0.0, -4.0), (0.0, -0.0, 1.0, -0.0), (-0.0, 0.0, -0.0, 1.0)))
ob_bloco_dungeon_wall_4726_2159_z0.location = (2.5, 3.675, 1.32)
ob_bloco_dungeon_wall_4727_2159_z0.parent = ob_parede_externa_sul_y2159_x4720_4727
ob_bloco_dungeon_wall_4727_2159_z0.matrix_parent_inverse = Matrix(((1.0, -0.0, 0.0, -0.0), (-0.0, 1.0, -0.0, -4.0), (0.0, -0.0, 1.0, -0.0), (-0.0, 0.0, -0.0, 1.0)))
ob_bloco_dungeon_wall_4727_2159_z0.location = (3.5, 3.675, 0.6)
ob_bloco_dungeon_wall_4727_2159_z0_001.parent = ob_parede_externa_sul_y2159_x4720_4727
ob_bloco_dungeon_wall_4727_2159_z0_001.matrix_parent_inverse = Matrix(((1.0, -0.0, 0.0, -0.0), (-0.0, 1.0, -0.0, -4.0), (0.0, -0.0, 1.0, -0.0), (-0.0, 0.0, -0.0, 1.0)))
ob_bloco_dungeon_wall_4727_2159_z0_001.location = (3.5, 3.675, 1.32)
ob_bloco_dungeon_wall_4727_2159_z10.parent = ob_parede_externa_sul_y2159_x4720_4727
ob_bloco_dungeon_wall_4727_2159_z10.matrix_parent_inverse = Matrix(((1.0, -0.0, 0.0, -0.0), (-0.0, 1.0, -0.0, -4.0), (0.0, -0.0, 1.0, -0.0), (-0.0, 0.0, -0.0, 1.0)))
ob_bloco_dungeon_wall_4727_2159_z10.location = (3.5, 3.675, 1.8)
ob_parede_externa_leste_x4727_y2152_2158.location = (3.5, 0.0, 0.0)
ob_parede_externa_leste_x4727_y2152_2158.empty_display_type = 'CUBE'
ob_bloco_dungeon_wall_4727_2152_z0.parent = ob_parede_externa_leste_x4727_y2152_2158
ob_bloco_dungeon_wall_4727_2152_z0.matrix_parent_inverse = Matrix(((1.0, -0.0, 0.0, -3.5), (-0.0, 1.0, -0.0, 0.0), (0.0, -0.0, 1.0, -0.0), (-0.0, 0.0, -0.0, 1.0)))
ob_bloco_dungeon_wall_4727_2152_z0.location = (3.175, -3.0, 0.6)
ob_bloco_dungeon_wall_4727_2152_z10.parent = ob_parede_externa_leste_x4727_y2152_2158
ob_bloco_dungeon_wall_4727_2152_z10.matrix_parent_inverse = Matrix(((1.0, -0.0, 0.0, -3.5), (-0.0, 1.0, -0.0, 0.0), (0.0, -0.0, 1.0, -0.0), (-0.0, 0.0, -0.0, 1.0)))
ob_bloco_dungeon_wall_4727_2152_z10.location = (3.175, -3.0, 1.8)
ob_bloco_dungeon_arch_4727_2153_z0.parent = ob_parede_externa_leste_x4727_y2152_2158
ob_bloco_dungeon_arch_4727_2153_z0.matrix_parent_inverse = Matrix(((1.0, -0.0, 0.0, -3.5), (-0.0, 1.0, -0.0, 0.0), (0.0, -0.0, 1.0, -0.0), (-0.0, 0.0, -0.0, 1.0)))
ob_bloco_dungeon_arch_4727_2153_z0.location = (3.175, -2.0, 1.32)
ob_bloco_dungeon_wall_4727_2153_z0.parent = ob_parede_externa_leste_x4727_y2152_2158
ob_bloco_dungeon_wall_4727_2153_z0.matrix_parent_inverse = Matrix(((1.0, -0.0, 0.0, -3.5), (-0.0, 1.0, -0.0, 0.0), (0.0, -0.0, 1.0, -0.0), (-0.0, 0.0, -0.0, 1.0)))
ob_bloco_dungeon_wall_4727_2153_z0.location = (3.175, -2.0, 0.6)
ob_bloco_dungeon_wall_4727_2153_z10.parent = ob_parede_externa_leste_x4727_y2152_2158
ob_bloco_dungeon_wall_4727_2153_z10.matrix_parent_inverse = Matrix(((1.0, -0.0, 0.0, -3.5), (-0.0, 1.0, -0.0, 0.0), (0.0, -0.0, 1.0, -0.0), (-0.0, 0.0, -0.0, 1.0)))
ob_bloco_dungeon_wall_4727_2153_z10.location = (3.175, -2.0, 1.8)
ob_bloco_dungeon_wall_4727_2154_z0.parent = ob_parede_externa_leste_x4727_y2152_2158
ob_bloco_dungeon_wall_4727_2154_z0.matrix_parent_inverse = Matrix(((1.0, -0.0, 0.0, -3.5), (-0.0, 1.0, -0.0, 0.0), (0.0, -0.0, 1.0, -0.0), (-0.0, 0.0, -0.0, 1.0)))
ob_bloco_dungeon_wall_4727_2154_z0.location = (3.175, -1.0, 0.6)
ob_bloco_dungeon_wall_4727_2154_z10.parent = ob_parede_externa_leste_x4727_y2152_2158
ob_bloco_dungeon_wall_4727_2154_z10.matrix_parent_inverse = Matrix(((1.0, -0.0, 0.0, -3.5), (-0.0, 1.0, -0.0, 0.0), (0.0, -0.0, 1.0, -0.0), (-0.0, 0.0, -0.0, 1.0)))
ob_bloco_dungeon_wall_4727_2154_z10.location = (3.175, -1.0, 1.8)
ob_bloco_dungeon_wall_4727_2155_z0.parent = ob_parede_externa_leste_x4727_y2152_2158
ob_bloco_dungeon_wall_4727_2155_z0.matrix_parent_inverse = Matrix(((1.0, -0.0, 0.0, -3.5), (-0.0, 1.0, -0.0, 0.0), (0.0, -0.0, 1.0, -0.0), (-0.0, 0.0, -0.0, 1.0)))
ob_bloco_dungeon_wall_4727_2155_z0.location = (3.175, 0.0, 0.6)
ob_bloco_dungeon_wall_4727_2155_z10.parent = ob_parede_externa_leste_x4727_y2152_2158
ob_bloco_dungeon_wall_4727_2155_z10.matrix_parent_inverse = Matrix(((1.0, -0.0, 0.0, -3.5), (-0.0, 1.0, -0.0, 0.0), (0.0, -0.0, 1.0, -0.0), (-0.0, 0.0, -0.0, 1.0)))
ob_bloco_dungeon_wall_4727_2155_z10.location = (3.175, 0.0, 1.8)
ob_bloco_dungeon_wall_4727_2156_z0.parent = ob_parede_externa_leste_x4727_y2152_2158
ob_bloco_dungeon_wall_4727_2156_z0.matrix_parent_inverse = Matrix(((1.0, -0.0, 0.0, -3.5), (-0.0, 1.0, -0.0, 0.0), (0.0, -0.0, 1.0, -0.0), (-0.0, 0.0, -0.0, 1.0)))
ob_bloco_dungeon_wall_4727_2156_z0.location = (3.175, 1.0, 0.6)
ob_bloco_dungeon_wall_4727_2156_z10.parent = ob_parede_externa_leste_x4727_y2152_2158
ob_bloco_dungeon_wall_4727_2156_z10.matrix_parent_inverse = Matrix(((1.0, -0.0, 0.0, -3.5), (-0.0, 1.0, -0.0, 0.0), (0.0, -0.0, 1.0, -0.0), (-0.0, 0.0, -0.0, 1.0)))
ob_bloco_dungeon_wall_4727_2156_z10.location = (3.175, 1.0, 1.8)
ob_bloco_dungeon_wall_4727_2157_z0.parent = ob_parede_externa_leste_x4727_y2152_2158
ob_bloco_dungeon_wall_4727_2157_z0.matrix_parent_inverse = Matrix(((1.0, -0.0, 0.0, -3.5), (-0.0, 1.0, -0.0, 0.0), (0.0, -0.0, 1.0, -0.0), (-0.0, 0.0, -0.0, 1.0)))
ob_bloco_dungeon_wall_4727_2157_z0.location = (3.175, 2.0, 0.6)
ob_bloco_dungeon_wall_4727_2157_z10.parent = ob_parede_externa_leste_x4727_y2152_2158
ob_bloco_dungeon_wall_4727_2157_z10.matrix_parent_inverse = Matrix(((1.0, -0.0, 0.0, -3.5), (-0.0, 1.0, -0.0, 0.0), (0.0, -0.0, 1.0, -0.0), (-0.0, 0.0, -0.0, 1.0)))
ob_bloco_dungeon_wall_4727_2157_z10.location = (3.175, 2.0, 1.8)
ob_bloco_dungeon_wall_4727_2158_z0.parent = ob_parede_externa_leste_x4727_y2152_2158
ob_bloco_dungeon_wall_4727_2158_z0.matrix_parent_inverse = Matrix(((1.0, -0.0, 0.0, -3.5), (-0.0, 1.0, -0.0, 0.0), (0.0, -0.0, 1.0, -0.0), (-0.0, 0.0, -0.0, 1.0)))
ob_bloco_dungeon_wall_4727_2158_z0.location = (3.175, 3.0, 0.6)
ob_bloco_dungeon_wall_4727_2158_z10.parent = ob_parede_externa_leste_x4727_y2152_2158
ob_bloco_dungeon_wall_4727_2158_z10.matrix_parent_inverse = Matrix(((1.0, -0.0, 0.0, -3.5), (-0.0, 1.0, -0.0, 0.0), (0.0, -0.0, 1.0, -0.0), (-0.0, 0.0, -0.0, 1.0)))
ob_bloco_dungeon_wall_4727_2158_z10.location = (3.175, 3.0, 1.8)
ob_parede_interna_ew_03_y2152_x4723_4723.location = (-0.5, -3.0, 0.0)
ob_parede_interna_ew_03_y2152_x4723_4723.empty_display_type = 'CUBE'
ob_bloco_dungeon_wall_4723_2152_z0.parent = ob_parede_interna_ew_03_y2152_x4723_4723
ob_bloco_dungeon_wall_4723_2152_z0.matrix_parent_inverse = Matrix(((1.0, -0.0, 0.0, 0.5), (-0.0, 1.0, -0.0, 3.0), (0.0, -0.0, 1.0, -0.0), (-0.0, 0.0, -0.0, 1.0)))
ob_bloco_dungeon_wall_4723_2152_z0.location = (-0.5, -3.325, 0.6)
ob_bloco_dungeon_wall_4723_2152_z10.parent = ob_parede_interna_ew_03_y2152_x4723_4723
ob_bloco_dungeon_wall_4723_2152_z10.matrix_parent_inverse = Matrix(((1.0, -0.0, 0.0, 0.5), (-0.0, 1.0, -0.0, 3.0), (0.0, -0.0, 1.0, -0.0), (-0.0, 0.0, -0.0, 1.0)))
ob_bloco_dungeon_wall_4723_2152_z10.location = (-0.5, -3.325, 1.8)
ob_parede_interna_ew_04_y2153_x4723_4723.location = (-0.5, -2.0, 0.0)
ob_parede_interna_ew_04_y2153_x4723_4723.empty_display_type = 'CUBE'
ob_bloco_dungeon_wall_4723_2153_z0.parent = ob_parede_interna_ew_04_y2153_x4723_4723
ob_bloco_dungeon_wall_4723_2153_z0.matrix_parent_inverse = Matrix(((1.0, -0.0, 0.0, 0.5), (-0.0, 1.0, -0.0, 2.0), (0.0, -0.0, 1.0, -0.0), (-0.0, 0.0, -0.0, 1.0)))
ob_bloco_dungeon_wall_4723_2153_z0.location = (-0.5, -2.325, 0.6)
ob_bloco_dungeon_wall_4723_2153_z10.parent = ob_parede_interna_ew_04_y2153_x4723_4723
ob_bloco_dungeon_wall_4723_2153_z10.matrix_parent_inverse = Matrix(((1.0, -0.0, 0.0, 0.5), (-0.0, 1.0, -0.0, 2.0), (0.0, -0.0, 1.0, -0.0), (-0.0, 0.0, -0.0, 1.0)))
ob_bloco_dungeon_wall_4723_2153_z10.location = (-0.5, -2.325, 1.8)
ob_parede_interna_ew_05_y2154_x4723_4723.location = (-0.5, -1.0, 0.0)
ob_parede_interna_ew_05_y2154_x4723_4723.empty_display_type = 'CUBE'
ob_bloco_dungeon_wall_4723_2154_z0.parent = ob_parede_interna_ew_05_y2154_x4723_4723
ob_bloco_dungeon_wall_4723_2154_z0.matrix_parent_inverse = Matrix(((1.0, -0.0, 0.0, 0.5), (-0.0, 1.0, -0.0, 1.0), (0.0, -0.0, 1.0, -0.0), (-0.0, 0.0, -0.0, 1.0)))
ob_bloco_dungeon_wall_4723_2154_z0.location = (-0.5, -1.325, 0.6)
ob_bloco_dungeon_wall_4723_2154_z10.parent = ob_parede_interna_ew_05_y2154_x4723_4723
ob_bloco_dungeon_wall_4723_2154_z10.matrix_parent_inverse = Matrix(((1.0, -0.0, 0.0, 0.5), (-0.0, 1.0, -0.0, 1.0), (0.0, -0.0, 1.0, -0.0), (-0.0, 0.0, -0.0, 1.0)))
ob_bloco_dungeon_wall_4723_2154_z10.location = (-0.5, -1.325, 1.8)
ob_parede_interna_ew_06_y2155_x4723_4723.location = (-0.5, 0.0, 0.0)
ob_parede_interna_ew_06_y2155_x4723_4723.empty_display_type = 'CUBE'
ob_bloco_dungeon_wall_4723_2155_z0.parent = ob_parede_interna_ew_06_y2155_x4723_4723
ob_bloco_dungeon_wall_4723_2155_z0.matrix_parent_inverse = Matrix(((1.0, -0.0, 0.0, 0.5), (-0.0, 1.0, -0.0, 0.0), (0.0, -0.0, 1.0, -0.0), (-0.0, 0.0, -0.0, 1.0)))
ob_bloco_dungeon_wall_4723_2155_z0.location = (-0.5, -0.325, 0.6)
ob_bloco_dungeon_wall_4723_2155_z10.parent = ob_parede_interna_ew_06_y2155_x4723_4723
ob_bloco_dungeon_wall_4723_2155_z10.matrix_parent_inverse = Matrix(((1.0, -0.0, 0.0, 0.5), (-0.0, 1.0, -0.0, 0.0), (0.0, -0.0, 1.0, -0.0), (-0.0, 0.0, -0.0, 1.0)))
ob_bloco_dungeon_wall_4723_2155_z10.location = (-0.5, -0.325, 1.8)
ob_parede_interna_ew_07_y2156_x4723_4723.location = (-0.5, 1.0, 0.0)
ob_parede_interna_ew_07_y2156_x4723_4723.empty_display_type = 'CUBE'
ob_bloco_dungeon_arch_4723_2156_z0.parent = ob_parede_interna_ew_07_y2156_x4723_4723
ob_bloco_dungeon_arch_4723_2156_z0.matrix_parent_inverse = Matrix(((1.0, -0.0, 0.0, 0.5), (-0.0, 1.0, -0.0, -1.0), (0.0, -0.0, 1.0, -0.0), (-0.0, 0.0, -0.0, 1.0)))
ob_bloco_dungeon_arch_4723_2156_z0.location = (-0.5, 0.675, 1.32)
ob_bloco_dungeon_wall_4723_2156_z0.parent = ob_parede_interna_ew_07_y2156_x4723_4723
ob_bloco_dungeon_wall_4723_2156_z0.matrix_parent_inverse = Matrix(((1.0, -0.0, 0.0, 0.5), (-0.0, 1.0, -0.0, -1.0), (0.0, -0.0, 1.0, -0.0), (-0.0, 0.0, -0.0, 1.0)))
ob_bloco_dungeon_wall_4723_2156_z0.location = (-0.5, 0.675, 0.6)
ob_bloco_dungeon_wall_4723_2156_z10.parent = ob_parede_interna_ew_07_y2156_x4723_4723
ob_bloco_dungeon_wall_4723_2156_z10.matrix_parent_inverse = Matrix(((1.0, -0.0, 0.0, 0.5), (-0.0, 1.0, -0.0, -1.0), (0.0, -0.0, 1.0, -0.0), (-0.0, 0.0, -0.0, 1.0)))
ob_bloco_dungeon_wall_4723_2156_z10.location = (-0.5, 0.675, 1.8)
ob_pisos_lajes.location = (0.0, 0.0, 0.0)
ob_pisos_lajes.empty_display_type = 'CUBE'
ob_piso_floor_spikes_4724_2158_z0.parent = ob_pisos_lajes
ob_piso_floor_spikes_4724_2158_z0.location = (0.5, 3.0, -0.05)
ob_moveis_decoracoes.location = (0.0, 0.0, 0.0)
ob_moveis_decoracoes.empty_display_type = 'CUBE'
ob_movel_blood_4721_2151_z6.parent = ob_moveis_decoracoes
ob_movel_blood_4721_2151_z6.location = (-2.5, -4.0, 0.78)
ob_movel_garbage_4725_2152_z0.parent = ob_moveis_decoracoes
ob_movel_garbage_4725_2152_z0.location = (1.5, -3.0, 0.06)
ob_movel_blood_4725_2152_z6.parent = ob_moveis_decoracoes
ob_movel_blood_4725_2152_z6.location = (1.5, -3.0, 0.78)
ob_movel_bones_4724_2157_z0.parent = ob_moveis_decoracoes
ob_movel_bones_4724_2157_z0.location = (0.5, 2.0, 0.06)
ob_movel_small_web_4720_2158_z6.parent = ob_moveis_decoracoes
ob_movel_small_web_4720_2158_z6.location = (-3.5, 3.0, 0.78)

# ---- collection membership
col_01_paredes_externas.objects.link(ob_parede_externa_norte_y2151_x4723_4723)
col_01_paredes_externas.objects.link(ob_bloco_dungeon_wall_4723_2151_z0)
col_01_paredes_externas.objects.link(ob_bloco_dungeon_wall_4723_2151_z10)
col_01_paredes_externas.objects.link(ob_parede_externa_norte_y2151_x4727_4727)
col_01_paredes_externas.objects.link(ob_bloco_dungeon_wall_4727_2151_z0)
col_01_paredes_externas.objects.link(ob_bloco_dungeon_wall_4727_2151_z10)
col_01_paredes_externas.objects.link(ob_parede_externa_sul_y2159_x4720_4727)
col_01_paredes_externas.objects.link(ob_bloco_dungeon_wall_4720_2159_z0)
col_01_paredes_externas.objects.link(ob_bloco_dungeon_wall_4721_2159_z0)
col_01_paredes_externas.objects.link(ob_bloco_dungeon_wall_4722_2159_z0)
col_01_paredes_externas.objects.link(ob_bloco_dungeon_wall_4723_2159_z0)
col_01_paredes_externas.objects.link(ob_bloco_dungeon_wall_4724_2159_z0)
col_01_paredes_externas.objects.link(ob_bloco_dungeon_wall_4725_2159_z0)
col_01_paredes_externas.objects.link(ob_bloco_dungeon_wall_4726_2159_z0)
col_01_paredes_externas.objects.link(ob_bloco_dungeon_wall_4727_2159_z0)
col_01_paredes_externas.objects.link(ob_bloco_dungeon_wall_4727_2159_z0_001)
col_01_paredes_externas.objects.link(ob_bloco_dungeon_wall_4727_2159_z10)
col_01_paredes_externas.objects.link(ob_parede_externa_leste_x4727_y2152_2158)
col_01_paredes_externas.objects.link(ob_bloco_dungeon_wall_4727_2152_z0)
col_01_paredes_externas.objects.link(ob_bloco_dungeon_wall_4727_2152_z10)
col_01_paredes_externas.objects.link(ob_bloco_dungeon_arch_4727_2153_z0)
col_01_paredes_externas.objects.link(ob_bloco_dungeon_wall_4727_2153_z0)
col_01_paredes_externas.objects.link(ob_bloco_dungeon_wall_4727_2153_z10)
col_01_paredes_externas.objects.link(ob_bloco_dungeon_wall_4727_2154_z0)
col_01_paredes_externas.objects.link(ob_bloco_dungeon_wall_4727_2154_z10)
col_01_paredes_externas.objects.link(ob_bloco_dungeon_wall_4727_2155_z0)
col_01_paredes_externas.objects.link(ob_bloco_dungeon_wall_4727_2155_z10)
col_01_paredes_externas.objects.link(ob_bloco_dungeon_wall_4727_2156_z0)
col_01_paredes_externas.objects.link(ob_bloco_dungeon_wall_4727_2156_z10)
col_01_paredes_externas.objects.link(ob_bloco_dungeon_wall_4727_2157_z0)
col_01_paredes_externas.objects.link(ob_bloco_dungeon_wall_4727_2157_z10)
col_01_paredes_externas.objects.link(ob_bloco_dungeon_wall_4727_2158_z0)
col_01_paredes_externas.objects.link(ob_bloco_dungeon_wall_4727_2158_z10)
col_02_paredes_internas.objects.link(ob_parede_interna_ew_03_y2152_x4723_4723)
col_02_paredes_internas.objects.link(ob_bloco_dungeon_wall_4723_2152_z0)
col_02_paredes_internas.objects.link(ob_bloco_dungeon_wall_4723_2152_z10)
col_02_paredes_internas.objects.link(ob_parede_interna_ew_04_y2153_x4723_4723)
col_02_paredes_internas.objects.link(ob_bloco_dungeon_wall_4723_2153_z0)
col_02_paredes_internas.objects.link(ob_bloco_dungeon_wall_4723_2153_z10)
col_02_paredes_internas.objects.link(ob_parede_interna_ew_05_y2154_x4723_4723)
col_02_paredes_internas.objects.link(ob_bloco_dungeon_wall_4723_2154_z0)
col_02_paredes_internas.objects.link(ob_bloco_dungeon_wall_4723_2154_z10)
col_02_paredes_internas.objects.link(ob_parede_interna_ew_06_y2155_x4723_4723)
col_02_paredes_internas.objects.link(ob_bloco_dungeon_wall_4723_2155_z0)
col_02_paredes_internas.objects.link(ob_bloco_dungeon_wall_4723_2155_z10)
col_02_paredes_internas.objects.link(ob_parede_interna_ew_07_y2156_x4723_4723)
col_02_paredes_internas.objects.link(ob_bloco_dungeon_arch_4723_2156_z0)
col_02_paredes_internas.objects.link(ob_bloco_dungeon_wall_4723_2156_z0)
col_02_paredes_internas.objects.link(ob_bloco_dungeon_wall_4723_2156_z10)
col_03_pisos_escadas.objects.link(ob_pisos_lajes)
col_03_pisos_escadas.objects.link(ob_piso_floor_spikes_4724_2158_z0)
col_04_moveis_decoracoes.objects.link(ob_moveis_decoracoes)
col_04_moveis_decoracoes.objects.link(ob_movel_blood_4721_2151_z6)
col_04_moveis_decoracoes.objects.link(ob_movel_garbage_4725_2152_z0)
col_04_moveis_decoracoes.objects.link(ob_movel_blood_4725_2152_z6)
col_04_moveis_decoracoes.objects.link(ob_movel_bones_4724_2157_z0)
col_04_moveis_decoracoes.objects.link(ob_movel_small_web_4720_2158_z6)

# ---- scene / render settings (as saved in the file)
scene.frame_start = 1; scene.frame_end = 250; scene.frame_set(1)
scene.render.engine = 'BLENDER_EEVEE_NEXT'
scene.render.bake_bias = 0.0
scene.render.bake_samples = 0
scene.cycles.sampling_pattern = 'TABULATED_SOBOL'
scene.eevee.use_volume_custom_range = False
bpy.context.view_layer.update()

# ---- added for rendering (the .blend has no active camera and no usable light): camera, sun + grey world if the file has none
cam_auto = bpy.data.cameras.new('AutoCamera')
cam_auto.lens = 50.0
cam_auto.sensor_width = 36.0
cam_auto.clip_end = 1000.0
ob_auto_camera = bpy.data.objects.new('AutoCamera', cam_auto)
scene.collection.objects.link(ob_auto_camera)
ob_auto_camera.location = (10.9954, -13.5195, 10.0663)
ob_auto_camera.rotation_euler = (1.09748, -7.21219e-08, 0.694738)
scene.camera = ob_auto_camera
light_auto_sun = bpy.data.lights.new('AutoSun', 'SUN')
light_auto_sun.energy = 3.0
light_auto_sun.angle = 0.0523599
ob_auto_sun = bpy.data.objects.new('AutoSun', light_auto_sun)
scene.collection.objects.link(ob_auto_sun)
ob_auto_sun.rotation_euler = (0.872665, 0.174533, 0.523599)
if scene.world is None:
    world_auto = bpy.data.worlds.new('AutoWorld')
    world_auto.color = (0.3, 0.3, 0.3)
    scene.world = world_auto
bpy.context.view_layer.update()
